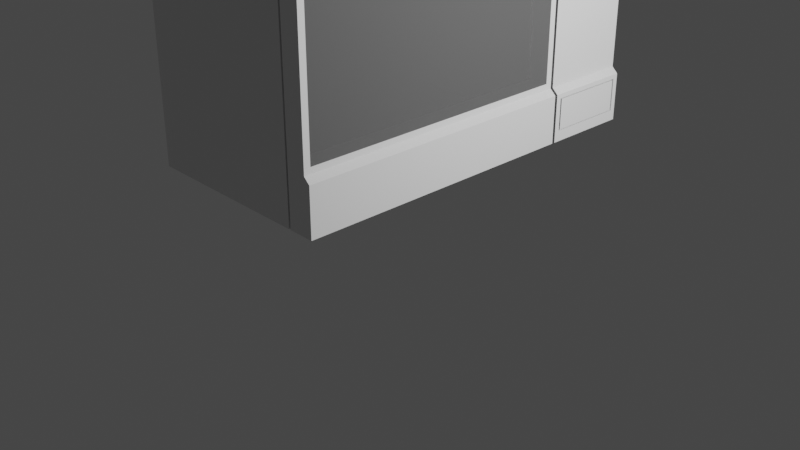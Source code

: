 # Source: Microwave.blend  (saved by Blender 2.80.75; exported with 4.5.12 LTS)
import bpy
from mathutils import Matrix  # noqa: F401  (used for matrix-valued properties, if any)

bpy.ops.wm.read_factory_settings(use_empty=True)
scene = bpy.context.scene
scene.name = 'Scene'

# ---- collections
col_collection = bpy.data.collections.new('Collection'); scene.collection.children.link(col_collection)

# ---- materials (node trees are filled in below, after node groups)
mat_main_body = bpy.data.materials.new('Main_Body')
mat_main_body.use_transparent_shadow = False
mat_window = bpy.data.materials.new('Window')
mat_window.surface_render_method = 'BLENDED'
mat_window.blend_method = 'BLEND'
mat_window.use_backface_culling = True
mat_window.use_transparent_shadow = False
mat_dark = bpy.data.materials.new('Dark')
mat_dark.use_transparent_shadow = False

# ---- material node trees
mat_main_body.use_nodes = True; mat_main_body.node_tree.nodes.clear()
_N = mat_main_body.node_tree.nodes; _L = mat_main_body.node_tree.links
n0 = _N.new('ShaderNodeOutputMaterial'); n0.name = 'Material Output'; n0.location = (300, 300)
n1 = _N.new('ShaderNodeBsdfPrincipled'); n1.name = 'Principled BSDF'; n1.location = (10, 300)
n1.distribution = 'GGX'
n1.subsurface_method = 'BURLEY'
n1.inputs[3].default_value = 1.45
n1.inputs[27].default_value = (0.0, 0.0, 0.0, 1.0)
n1.inputs[28].default_value = 1.0
_L.new(n1.outputs[0], n0.inputs[0])
n0.is_active_output = True
mat_window.use_nodes = True; mat_window.node_tree.nodes.clear()
_N = mat_window.node_tree.nodes; _L = mat_window.node_tree.links
n0 = _N.new('ShaderNodeBsdfTransparent'); n0.name = 'Transparent BSDF'; n0.location = (11, 401)
n0.inputs[0].default_value = (0.4691, 0.4691, 0.4691, 1.0)
n1 = _N.new('ShaderNodeOutputMaterial'); n1.name = 'Material Output'; n1.location = (474, 321)
n2 = _N.new('ShaderNodeBsdfPrincipled'); n2.name = 'Principled BSDF'; n2.location = (-87, 309)
n2.distribution = 'GGX'
n2.subsurface_method = 'BURLEY'
n2.inputs[3].default_value = 1.45
n2.inputs[27].default_value = (0.0, 0.0, 0.0, 1.0)
n2.inputs[28].default_value = 1.0
n3 = _N.new('ShaderNodeMixShader'); n3.name = 'Mix Shader'; n3.location = (260, 406)
n3.inputs[0].default_value = 0.15
_L.new(n2.outputs[0], n3.inputs[2])
_L.new(n3.outputs[0], n1.inputs[0])
_L.new(n0.outputs[0], n3.inputs[1])
n1.is_active_output = True
mat_dark.use_nodes = True; mat_dark.node_tree.nodes.clear()
_N = mat_dark.node_tree.nodes; _L = mat_dark.node_tree.links
n0 = _N.new('ShaderNodeOutputMaterial'); n0.name = 'Material Output'; n0.location = (300, 300)
n1 = _N.new('ShaderNodeBsdfPrincipled'); n1.name = 'Principled BSDF'; n1.location = (10, 300)
n1.distribution = 'GGX'
n1.subsurface_method = 'BURLEY'
n1.inputs[0].default_value = (0.02342, 0.02342, 0.02342, 1.0)
n1.inputs[3].default_value = 1.45
n1.inputs[27].default_value = (0.0, 0.0, 0.0, 1.0)
n1.inputs[28].default_value = 1.0
_L.new(n1.outputs[0], n0.inputs[0])
n0.is_active_output = True

# ---- world
world_world = bpy.data.worlds.new('World'); scene.world = world_world
world_world.use_nodes = True; world_world.node_tree.nodes.clear()
_N = world_world.node_tree.nodes; _L = world_world.node_tree.links
n0 = _N.new('ShaderNodeOutputWorld'); n0.name = 'World Output'; n0.location = (300, 300)
n1 = _N.new('ShaderNodeBackground'); n1.name = 'Background'; n1.location = (10, 300)
n1.inputs[0].default_value = (0.05088, 0.05088, 0.05088, 1.0)
_L.new(n1.outputs[0], n0.inputs[0])
n0.is_active_output = True
world_world.color = (0.05088, 0.05088, 0.05088)
world_world.use_sun_shadow = False
world_world.sun_shadow_jitter_overblur = 0.0

# ---- cameras
cam_camera = bpy.data.cameras.new('Camera')
cam_camera.clip_end = 100.0
cam_camera.ortho_scale = 7.314

# ---- lights
light_light = bpy.data.lights.new('Light', 'POINT')
light_light.transmission_factor = 0.0
light_light.energy = 1000.0
light_light.shadow_soft_size = 0.1
light_light.shadow_maximum_resolution = 0.006
light_light.use_absolute_resolution = True

# ---- meshes
me_cube = bpy.data.meshes.new('Cube')
me_cube.from_pydata([(-1.0, -1.0, -1.0), (-1.0, -1.0, 1.0), (-1.0, 1.0, -1.0), (-1.0, 1.0, 1.0), (1.083, -1.0, -1.0), (1.021, -1.0, 1.0), (1.084, 1.0, -1.0), (1.022, 1.0, 1.0), (0.7915, -0.9555, 0.9252), (0.7915, 0.4721, 0.9252), (0.7915, -0.9555, -0.7968), (0.7915, 0.4721, -0.7968), (0.7915, 1.0, 1.0), (0.7915, 1.0, 1.0), (0.8129, -1.0, 1.0), (0.7915, -1.0, 1.0), (0.7915, 1.0, -1.0), (0.7915, 1.0, -1.0), (0.8129, -1.0, -1.0), (0.7915, -1.0, -1.0), (1.083, 0.514, -1.0), (1.022, 0.5293, 1.0), (0.7915, 0.5293, 1.0), (0.7915, 0.5293, -1.0), (1.022, 1.0, -0.494), (1.084, 1.0, -0.5478), (1.021, -1.0, -0.494), (1.083, -1.0, -0.5478), (0.8129, -1.0, -0.494), (0.8129, -1.0, -0.5478), (0.7915, 1.0, -0.494), (0.7915, 1.0, -0.5478), (1.022, 0.5293, -0.494), (1.083, 0.514, -0.5478), (0.8129, 0.514, -1.0), (0.8129, 0.514, 1.0), (1.021, 0.514, 1.0), (1.084, 0.5293, -1.0), (1.084, 0.5293, -0.5478), (1.021, 0.514, -0.494), (-0.8603, 0.4721, -0.7968), (-0.8603, -0.9555, -0.7968), (-0.8603, 0.4721, 0.9252), (-0.8603, -0.9555, 0.9252), (1.021, 0.4801, 0.9433), (1.021, -0.9661, 0.9433), (1.021, -0.9661, -0.4373), (1.021, 0.4801, -0.4373), (0.8152, 0.4801, 0.9433), (0.8152, -0.9661, 0.9433), (0.8152, -0.9661, -0.4373), (0.8152, 0.4801, -0.4373), (1.084, 0.9722, -0.5889), (1.084, 0.9722, -0.8995), (1.084, 0.5572, -0.8995), (1.084, 0.5572, -0.5889), (1.084, 0.9643, -0.5995), (1.084, 0.9642, -0.8889), (1.084, 0.5651, -0.8889), (1.084, 0.5651, -0.5995), (1.023, 0.9722, -0.5889), (1.023, 0.9722, -0.8995), (1.023, 0.5572, -0.8995), (1.023, 0.5572, -0.5889), (1.023, 0.9643, -0.5995), (1.023, 0.9642, -0.8889), (1.023, 0.5651, -0.8889), (1.023, 0.5651, -0.5995), (1.022, 0.97, 0.943), (1.022, 0.5594, 0.943), (1.022, 0.97, -0.4846), (1.022, 0.5594, -0.4846), (1.022, 0.7647, 0.943), (1.022, 0.97, 0.4961), (1.022, 0.7647, -0.4846), (1.022, 0.5594, 0.4961), (1.022, 0.7647, 0.4961), (1.022, 0.7647, 0.8447), (1.022, 0.5992, 0.8447), (1.022, 0.9301, 0.8447), (1.022, 0.9301, 0.6054), (1.022, 0.5992, 0.6054), (1.022, 0.7647, 0.6054), (1.022, 0.6512, 0.8447), (1.022, 0.8781, 0.8447), (1.022, 0.9301, 0.7251), (1.022, 0.5992, 0.7251), (1.022, 0.6512, 0.6054), (1.022, 0.8781, 0.6054), (1.022, 0.8716, 0.8379), (1.022, 0.7647, 0.8379), (1.022, 0.8716, 0.6123), (1.022, 0.7647, 0.6123), (1.022, 0.6577, 0.8379), (1.022, 0.6577, 0.6123), (1.001, 0.8716, 0.8379), (1.001, 0.7647, 0.8379), (1.001, 0.8716, 0.6123), (1.001, 0.7647, 0.6123), (1.001, 0.6577, 0.8379), (1.001, 0.6577, 0.6123)], [], [(0, 1, 3, 2), (30, 13, 7, 24), (26, 39, 47, 46), (19, 15, 1, 0), (34, 20, 4, 18), (12, 3, 1, 15), (36, 35, 14, 5), (2, 16, 19, 0), (26, 5, 14, 28), (2, 3, 12, 16), (22, 15, 8, 9), (7, 13, 22, 21), (17, 6, 37, 23), (24, 7, 68, 73, 70), (37, 6, 53, 54), (25, 24, 32, 38), (4, 27, 29, 18), (27, 26, 28, 29), (20, 33, 27, 4), (33, 39, 26, 27), (17, 31, 25, 6), (31, 30, 24, 25), (8, 10, 41, 43), (23, 22, 9, 11), (19, 23, 11, 10), (15, 19, 10, 8), (43, 41, 40, 42), (10, 11, 40, 41), (9, 8, 43, 42), (11, 9, 42, 40), (23, 37, 38, 32, 21, 22), (51, 34, 18, 50), (35, 36, 39, 33, 20, 34), (46, 47, 51, 50), (5, 26, 46, 45), (39, 36, 44, 47), (36, 5, 45, 44), (45, 46, 50, 49), (47, 44, 48, 51), (44, 45, 49, 48), (49, 50, 51, 48), (29, 28, 14, 49, 50, 18), (48, 35, 34, 51), (35, 48, 49, 14), (44, 47, 46, 45), (58, 59, 67, 66), (38, 37, 54, 55), (25, 38, 55, 52), (6, 25, 52, 53), (57, 56, 59, 58), (54, 53, 61, 62), (52, 55, 63, 60), (57, 58, 66, 65), (60, 63, 67, 64), (62, 61, 65, 66), (63, 62, 66, 67), (61, 60, 64, 65), (56, 57, 65, 64), (55, 54, 62, 63), (59, 56, 64, 67), (53, 52, 60, 61), (83, 78, 86, 81, 87), (32, 24, 70, 74, 71), (21, 32, 71, 75, 69), (7, 21, 69, 72, 68), (74, 76, 75, 71), (70, 73, 76, 74), (76, 73, 68, 72, 77, 84, 79, 85, 80, 88, 82), (69, 75, 76, 82, 87, 81, 86, 78, 83, 77, 72), (80, 85, 79, 84, 88), (83, 87, 94, 93), (93, 94, 100, 99), (82, 88, 91, 92), (87, 82, 92, 94), (84, 77, 90, 89), (77, 83, 93, 90), (88, 84, 89, 91), (96, 99, 100, 98, 97, 95), (90, 93, 99, 96), (89, 90, 96, 95), (91, 89, 95, 97), (94, 92, 98, 100), (92, 91, 97, 98), (89, 91, 92, 94, 93, 90)])
me_cube.polygons.foreach_set('material_index', [0, 0, 0, 0, 0, 0, 0, 0, 0, 0, 0, 0, 0, 0, 0, 0, 0, 0, 0, 0, 0, 0, 0, 0, 0, 0, 0, 0, 0, 0, 0, 0, 0, 0, 0, 0, 0, 0, 0, 0, 1, 0, 0, 0, 1, 0, 0, 0, 0, 0, 0, 0, 0, 0, 0, 0, 0, 0, 0, 0, 0, 2, 0, 0, 0, 0, 0, 0, 0, 2, 2, 0, 2, 2, 2, 2, 2, 2, 0, 0, 0, 0, 0, 1])
_uv = me_cube.uv_layers.new(name='UVMap')
_uv.uv.foreach_set('vector', [0.375, 0.0, 0.625, 0.0, 0.625, 0.25, 0.375, 0.25, 0.5417, 0.4811, 0.625, 0.4811, 0.625, 0.5, 0.5417, 0.5, 0.5417, 0.75, 0.5417, 0.5588, 0.5417, 0.5588, 0.5417, 0.75, 0.375, 0.7689, 0.625, 0.7689, 0.625, 1.0, 0.375, 1.0, 0.3561, 0.5588, 0.375, 0.5588, 0.375, 0.75, 0.3561, 0.75, 0.6439, 0.5, 0.875, 0.5, 0.875, 0.75, 0.6439, 0.75, 0.625, 0.5588, 0.6439, 0.5588, 0.6439, 0.75, 0.625, 0.75, 0.125, 0.5, 0.3561, 0.5, 0.3561, 0.75, 0.125, 0.75, 0.5417, 0.75, 0.625, 0.75, 0.625, 0.7689, 0.5417, 0.7689, 0.375, 0.25, 0.625, 0.25, 0.625, 0.4811, 0.375, 0.4811, 0.0, 0.0, 0.0, 0.0, 0.0, 0.0, 0.0, 0.0, 0.625, 0.5, 0.6439, 0.5, 0.6439, 0.5588, 0.625, 0.5588, 0.3561, 0.5, 0.375, 0.5, 0.375, 0.5588, 0.3561, 0.5588, 0.5417, 0.5, 0.625, 0.5, 0.625, 0.5, 0.5833, 0.5, 0.5417, 0.5, 0.375, 0.5588, 0.375, 0.5, 0.375, 0.5, 0.375, 0.5588, 0.4583, 0.5, 0.5417, 0.5, 0.5417, 0.5588, 0.4583, 0.5588, 0.375, 0.75, 0.4583, 0.75, 0.4583, 0.7689, 0.375, 0.7689, 0.4583, 0.75, 0.5417, 0.75, 0.5417, 0.7689, 0.4583, 0.7689, 0.375, 0.5588, 0.4583, 0.5588, 0.4583, 0.75, 0.375, 0.75, 0.4583, 0.5588, 0.5417, 0.5588, 0.5417, 0.75, 0.4583, 0.75, 0.375, 0.4811, 0.4583, 0.4811, 0.4583, 0.5, 0.375, 0.5, 0.4583, 0.4811, 0.5417, 0.4811, 0.5417, 0.5, 0.4583, 0.5, 0.625, 0.7689, 0.375, 0.7689, 0.375, 0.7689, 0.625, 0.7689, 0.0, 0.0, 0.0, 0.0, 0.0, 0.0, 0.0, 0.0, 0.0, 0.0, 0.0, 0.0, 0.0, 0.0, 0.0, 0.0, 0.625, 0.7689, 0.375, 0.7689, 0.375, 0.7689, 0.625, 0.7689, 0.625, 0.7689, 0.375, 0.7689, 0.0, 0.0, 0.0, 0.0, 0.0, 0.0, 0.0, 0.0, 0.0, 0.0, 0.0, 0.0, 0.0, 0.0, 0.0, 0.0, 0.0, 0.0, 0.0, 0.0, 0.0, 0.0, 0.0, 0.0, 0.0, 0.0, 0.0, 0.0, 0.3561, 0.5588, 0.375, 0.5588, 0.4583, 0.5588, 0.5417, 0.5588, 0.625, 0.5588, 0.6439, 0.5588, 0.0, 0.0, 0.0, 0.0, 0.0, 0.0, 0.0, 0.0, 0.6439, 0.5588, 0.625, 0.5588, 0.5417, 0.5588, 0.4583, 0.5588, 0.375, 0.5588, 0.3561, 0.5588, 0.5417, 0.75, 0.5417, 0.5588, 0.5417, 0.5588, 0.5417, 0.75, 0.625, 0.75, 0.5417, 0.75, 0.5417, 0.75, 0.625, 0.75, 0.5417, 0.5588, 0.625, 0.5588, 0.625, 0.5588, 0.5417, 0.5588, 0.625, 0.5588, 0.625, 0.75, 0.625, 0.75, 0.625, 0.5588, 0.625, 0.75, 0.5417, 0.75, 0.5417, 0.75, 0.625, 0.75, 0.5417, 0.5588, 0.625, 0.5588, 0.625, 0.5588, 0.5417, 0.5588, 0.625, 0.5588, 0.625, 0.75, 0.625, 0.75, 0.625, 0.5588, 0.625, 0.75, 0.5417, 0.75, 0.5417, 0.5588, 0.625, 0.5588, 0.0, 0.0, 0.0, 0.0, 0.0, 0.0, 0.0, 0.0, 0.0, 0.0, 0.0, 0.0, 0.0, 0.0, 0.0, 0.0, 0.0, 0.0, 0.0, 0.0, 0.0, 0.0, 0.0, 0.0, 0.0, 0.0, 0.0, 0.0, 0.0, 0.0, 0.0, 0.0, 0.0, 0.0, 0.0, 0.0, 0.375, 0.5588, 0.4583, 0.5588, 0.4583, 0.5588, 0.375, 0.5588, 0.4583, 0.5588, 0.375, 0.5588, 0.375, 0.5588, 0.4583, 0.5588, 0.4583, 0.5, 0.4583, 0.5588, 0.4583, 0.5588, 0.4583, 0.5, 0.375, 0.5, 0.4583, 0.5, 0.4583, 0.5, 0.375, 0.5, 0.375, 0.5, 0.4583, 0.5, 0.4583, 0.5588, 0.375, 0.5588, 0.375, 0.5588, 0.375, 0.5, 0.375, 0.5, 0.375, 0.5588, 0.4583, 0.5, 0.4583, 0.5588, 0.4583, 0.5588, 0.4583, 0.5, 0.375, 0.5, 0.375, 0.5588, 0.375, 0.5588, 0.375, 0.5, 0.4583, 0.5, 0.4583, 0.5588, 0.4583, 0.5588, 0.4583, 0.5, 0.375, 0.5588, 0.375, 0.5, 0.375, 0.5, 0.375, 0.5588, 0.4583, 0.5588, 0.375, 0.5588, 0.375, 0.5588, 0.4583, 0.5588, 0.375, 0.5, 0.4583, 0.5, 0.4583, 0.5, 0.375, 0.5, 0.4583, 0.5, 0.375, 0.5, 0.375, 0.5, 0.4583, 0.5, 0.4583, 0.5588, 0.375, 0.5588, 0.375, 0.5588, 0.4583, 0.5588, 0.4583, 0.5588, 0.4583, 0.5, 0.4583, 0.5, 0.4583, 0.5588, 0.375, 0.5, 0.4583, 0.5, 0.4583, 0.5, 0.375, 0.5, 0.625, 0.5441, 0.625, 0.5588, 0.6042, 0.5588, 0.5833, 0.5588, 0.5833, 0.5441, 0.5417, 0.5588, 0.5417, 0.5, 0.5417, 0.5, 0.5417, 0.5294, 0.5417, 0.5588, 0.625, 0.5588, 0.5417, 0.5588, 0.5417, 0.5588, 0.5833, 0.5588, 0.625, 0.5588, 0.625, 0.5, 0.625, 0.5588, 0.625, 0.5588, 0.625, 0.5294, 0.625, 0.5, 0.5417, 0.5294, 0.5833, 0.5294, 0.5833, 0.5588, 0.5417, 0.5588, 0.5417, 0.5, 0.5833, 0.5, 0.5833, 0.5294, 0.5417, 0.5294, 0.5833, 0.5294, 0.5833, 0.5, 0.625, 0.5, 0.625, 0.5294, 0.625, 0.5294, 0.625, 0.5147, 0.625, 0.5, 0.6042, 0.5, 0.5833, 0.5, 0.5833, 0.5147, 0.5833, 0.5294, 0.625, 0.5588, 0.5833, 0.5588, 0.5833, 0.5294, 0.5833, 0.5294, 0.5833, 0.5441, 0.5833, 0.5588, 0.6042, 0.5588, 0.625, 0.5588, 0.625, 0.5441, 0.625, 0.5294, 0.625, 0.5294, 0.5833, 0.5, 0.6042, 0.5, 0.625, 0.5, 0.625, 0.5147, 0.5833, 0.5147, 0.625, 0.5441, 0.5833, 0.5441, 0.5833, 0.5441, 0.625, 0.5441, 0.625, 0.5441, 0.5833, 0.5441, 0.5833, 0.5441, 0.625, 0.5441, 0.5833, 0.5294, 0.5833, 0.5147, 0.5833, 0.5147, 0.5833, 0.5294, 0.5833, 0.5441, 0.5833, 0.5294, 0.5833, 0.5294, 0.5833, 0.5441, 0.625, 0.5147, 0.625, 0.5294, 0.625, 0.5294, 0.625, 0.5147, 0.625, 0.5294, 0.625, 0.5441, 0.625, 0.5441, 0.625, 0.5294, 0.5833, 0.5147, 0.625, 0.5147, 0.625, 0.5147, 0.5833, 0.5147, 0.625, 0.5294, 0.625, 0.5441, 0.5833, 0.5441, 0.5833, 0.5294, 0.5833, 0.5147, 0.625, 0.5147, 0.625, 0.5294, 0.625, 0.5441, 0.625, 0.5441, 0.625, 0.5294, 0.625, 0.5147, 0.625, 0.5294, 0.625, 0.5294, 0.625, 0.5147, 0.5833, 0.5147, 0.625, 0.5147, 0.625, 0.5147, 0.5833, 0.5147, 0.5833, 0.5441, 0.5833, 0.5294, 0.5833, 0.5294, 0.5833, 0.5441, 0.5833, 0.5294, 0.5833, 0.5147, 0.5833, 0.5147, 0.5833, 0.5294, 0.0, 0.0, 0.0, 0.0, 0.0, 0.0, 0.0, 0.0, 0.0, 0.0, 0.0, 0.0])
me_cube.materials.append(mat_main_body)
me_cube.materials.append(mat_window)
me_cube.materials.append(mat_dark)
me_cube.use_remesh_preserve_volume = False
me_cube.use_remesh_preserve_attributes = False
me_cube.use_mirror_vertex_groups = False
me_cube.update()

# ---- objects
ob_light = bpy.data.objects.new('Light', light_light)
ob_camera = bpy.data.objects.new('Camera', cam_camera)
ob_cube = bpy.data.objects.new('Cube', me_cube)

# ---- transforms, parenting, visibility, modifiers, constraints
ob_light.location = (5.345, 1.005, 3.713)
ob_light.rotation_euler = (0.6503, 0.05522, 1.866)
ob_light.lock_rotations_4d = False
ob_light.empty_display_type = 'ARROWS'
ob_light.color = (0.0, 0.0, 0.0, 0.0)
ob_light.lineart.crease_threshold = 0.0
ob_camera.location = (7.359, -6.926, 4.958)
ob_camera.rotation_euler = (1.109, 0.0, 0.8149)
ob_camera.lock_rotations_4d = False
ob_camera.empty_display_type = 'ARROWS'
ob_camera.color = (0.0, 0.0, 0.0, 0.0)
ob_camera.display_type = 'WIRE'
ob_camera.lineart.crease_threshold = 0.0
ob_cube.location = (0.0, 0.0, 1.938)
ob_cube.scale = (1.0, 1.989, 1.083)
ob_cube.lineart.crease_threshold = 0.0
_vg = ob_cube.vertex_groups.new(name='Group')
_vg.add([78, 79, 80, 81], 1.0, 'REPLACE')
_m = ob_cube.modifiers.new('Bevel', 'BEVEL')
_m.width = 0.03
_m.width_pct = 0.03
_m.segments = 8
_m.affect = 'VERTICES'
_m.limit_method = 'VGROUP'
_m.vertex_group = 'Group'

# ---- collection membership
col_collection.objects.link(ob_light)
col_collection.objects.link(ob_camera)
col_collection.objects.link(ob_cube)

# ---- scene / render settings (as saved in the file)
scene.camera = ob_camera
scene.frame_start = 1; scene.frame_end = 250; scene.frame_set(185)
scene.render.engine = 'BLENDER_EEVEE_NEXT'
scene.cycles.use_denoising = False
scene.cycles.samples = 128
scene.cycles.sampling_pattern = 'TABULATED_SOBOL'
scene.cycles.use_adaptive_sampling = False
scene.cycles.use_light_tree = False
scene.view_settings.view_transform = 'Filmic'
bpy.context.view_layer.update()

